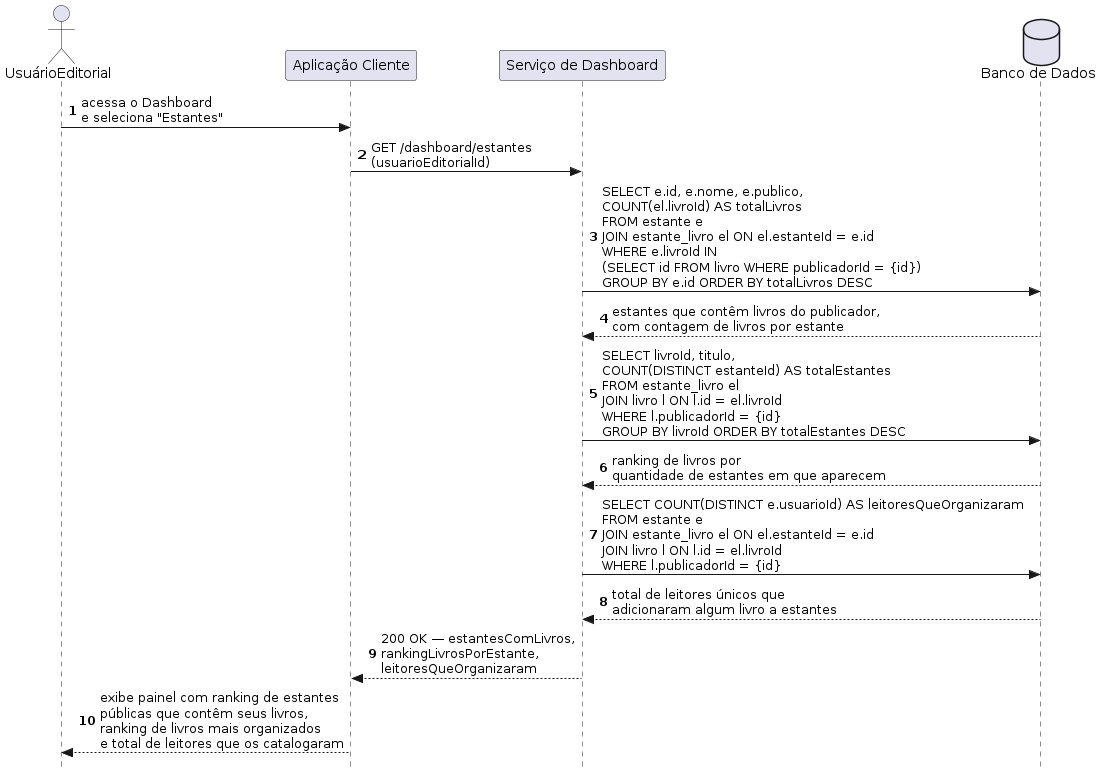

The diagram above was rendered by PlantUML. Its source (embedded in the PNG):
@startuml
autonumber
skinparam style strictuml

actor UsuarioEditorial as "UsuárioEditorial"
participant Client           as "Aplicação Cliente"
participant ServiceDashboard as "Serviço de Dashboard"
database    BD               as "Banco de Dados"

UsuarioEditorial -> Client : acessa o Dashboard\ne seleciona "Estantes"

Client -> ServiceDashboard : GET /dashboard/estantes\n(usuarioEditorialId)

ServiceDashboard -> BD : SELECT e.id, e.nome, e.publico,\nCOUNT(el.livroId) AS totalLivros\nFROM estante e\nJOIN estante_livro el ON el.estanteId = e.id\nWHERE e.livroId IN\n(SELECT id FROM livro WHERE publicadorId = {id})\nGROUP BY e.id ORDER BY totalLivros DESC
BD --> ServiceDashboard : estantes que contêm livros do publicador,\ncom contagem de livros por estante

ServiceDashboard -> BD : SELECT livroId, titulo,\nCOUNT(DISTINCT estanteId) AS totalEstantes\nFROM estante_livro el\nJOIN livro l ON l.id = el.livroId\nWHERE l.publicadorId = {id}\nGROUP BY livroId ORDER BY totalEstantes DESC
BD --> ServiceDashboard : ranking de livros por\nquantidade de estantes em que aparecem

ServiceDashboard -> BD : SELECT COUNT(DISTINCT e.usuarioId) AS leitoresQueOrganizaram\nFROM estante e\nJOIN estante_livro el ON el.estanteId = e.id\nJOIN livro l ON l.id = el.livroId\nWHERE l.publicadorId = {id}
BD --> ServiceDashboard : total de leitores únicos que\nadicionaram algum livro a estantes

ServiceDashboard --> Client : 200 OK — estantesComLivros,\nrankingLivrosPorEstante,\nleitoresQueOrganizaram

Client --> UsuarioEditorial : exibe painel com ranking de estantes\npúblicas que contêm seus livros,\nranking de livros mais organizados\ne total de leitores que os catalogaram
@enduml